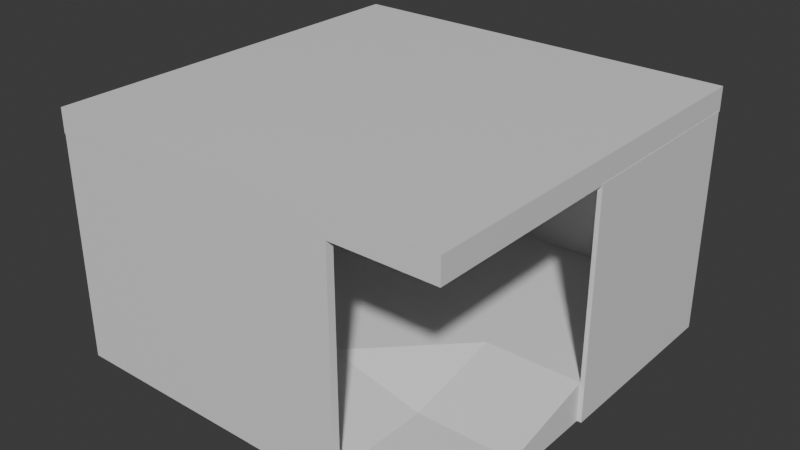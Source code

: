# Source: POD.blend  (saved by Blender 5.2.44; exported with 4.5.12 LTS)
import bpy
from mathutils import Matrix  # noqa: F401  (used for matrix-valued properties, if any)

bpy.ops.wm.read_factory_settings(use_empty=True)
scene = bpy.context.scene
scene.name = 'Scene'

# ---- collections
col_collection = bpy.data.collections.new('Collection'); scene.collection.children.link(col_collection)

# ---- materials (node trees are filled in below, after node groups)
mat_material_001 = bpy.data.materials.new('Material.001')
mat_material = bpy.data.materials.new('Material')

# ---- material node trees
mat_material_001.use_nodes = True; mat_material_001.node_tree.nodes.clear()
_N = mat_material_001.node_tree.nodes; _L = mat_material_001.node_tree.links
n0 = _N.new('ShaderNodeBsdfPrincipled'); n0.name = 'Principled BSDF'; n0.location = (-200, 100)
n0.inputs[10].default_value = 0.005
n1 = _N.new('ShaderNodeOutputMaterial'); n1.name = 'Material Output'; n1.location = (200, 100)
_L.new(n0.outputs[0], n1.inputs[0])
n1.is_active_output = True
mat_material.use_nodes = True; mat_material.node_tree.nodes.clear()
_N = mat_material.node_tree.nodes; _L = mat_material.node_tree.links
n0 = _N.new('ShaderNodeBsdfPrincipled'); n0.name = 'Principled BSDF'; n0.location = (-200, 100)
n0.inputs[10].default_value = 0.005
n1 = _N.new('ShaderNodeOutputMaterial'); n1.name = 'Material Output'; n1.location = (200, 100)
_L.new(n0.outputs[0], n1.inputs[0])
n1.is_active_output = True

# ---- world
world_world = bpy.data.worlds.new('World'); scene.world = world_world
world_world.use_nodes = True; world_world.node_tree.nodes.clear()
_N = world_world.node_tree.nodes; _L = world_world.node_tree.links
n0 = _N.new('ShaderNodeOutputWorld'); n0.name = 'World Output'; n0.location = (200, 100)
n1 = _N.new('ShaderNodeBackground'); n1.name = 'Background'; n1.location = (-200, 100)
n1.inputs[0].default_value = (0.05088, 0.05088, 0.05088, 1.0)
_L.new(n1.outputs[0], n0.inputs[0])
n0.is_active_output = True
world_world.color = (0.05088, 0.05088, 0.05088)
world_world.sun_shadow_jitter_overblur = 0.0

# ---- meshes
me_cube_009 = bpy.data.meshes.new('Cube.009')
me_cube_009.from_pydata([(-6.031, -6.031, -0.2738), (-6.031, -6.031, 0.9625), (-6.031, 6.031, -0.2738), (-6.031, 6.031, 0.9625), (6.031, -6.031, -0.2738), (6.031, -6.031, 0.2738), (6.031, 6.031, -0.2738), (6.031, 6.031, 0.9625), (-6.031, 0.0, 0.9625), (0.0, 6.031, 0.9625), (6.031, 0.0, 0.9625), (0.0, -6.031, 0.9625), (0.0, 0.0, 0.9625), (6.031, -3.015, 0.2738), (3.015, -6.031, 0.2738), (0.0, -3.015, 0.9625), (3.015, 0.0, 0.9625), (3.015, -3.015, 0.2738), (-6.377, 6.031, -0.2738), (-6.377, -6.031, -0.2738), (-6.377, -6.031, 0.9625), (-6.377, 0.0, 0.9625), (-6.377, 6.031, 0.9625), (-6.031, 0.0, 6.714), (-6.031, 6.031, 6.714), (-6.031, -6.031, 6.714), (-6.377, 0.0, 6.714), (-6.377, 6.031, 6.714), (-6.377, -6.031, 6.714), (0.0, -6.031, -0.2738), (-6.031, -6.262, -0.2738), (-6.031, -6.262, 0.9625), (0.0, -6.262, 0.9625), (-6.377, -6.262, -0.2738), (-6.377, -6.262, 0.9625), (0.0, -6.262, -0.2738), (-6.377, -6.031, 6.717), (-6.377, -6.262, 6.717), (0.0, -6.031, 6.717), (-6.031, -6.031, 6.717), (0.0, -6.262, 6.717), (-6.031, -6.262, 6.717), (3.015, -6.031, -0.2738), (3.015, -6.264, 0.2738), (0.0, -6.264, 0.9625), (0.0, -6.264, -0.2738), (3.015, -6.264, -0.2738), (3.015, -6.031, 0.2738), (0.0, -6.031, 0.9625), (3.015, -6.264, 0.2738), (0.0, -6.264, 0.9625), (3.015, -6.031, 6.707), (0.0, -6.031, 6.717), (3.015, -6.264, 6.707), (0.0, -6.264, 6.717), (-6.031, 6.2, 0.9625), (-6.031, 6.2, -0.2738), (6.031, 6.2, -0.2738), (0.0, 6.2, 0.9625), (6.031, 6.2, 0.9625), (-6.38, 6.031, 0.9625), (-6.38, 6.031, -0.2738), (-6.38, 6.2, 0.9625), (-6.38, 6.2, -0.2738), (0.0, 6.031, 6.716), (6.031, 6.031, 6.716), (-6.031, 6.031, 6.716), (0.0, 6.2, 6.716), (6.031, 6.2, 6.716), (-6.031, 6.2, 6.716), (-6.38, 6.031, 6.716), (-6.38, 6.2, 6.716), (6.031, 0.0, -0.2738), (6.163, 6.031, 0.9625), (6.163, 6.031, -0.2738), (6.163, 0.0, -0.2738), (6.163, 0.0, 0.9625), (6.163, 6.2, 0.9625), (6.163, 6.2, -0.2738), (6.031, 6.031, 6.735), (6.031, 0.0, 6.735), (6.031, 6.2, 6.735), (6.163, 6.031, 6.735), (6.163, 0.0, 6.735), (6.163, 6.2, 6.735)], [], [(8, 3, 24, 23), (7, 59, 68, 65), (73, 77, 84, 82), (4, 5, 14, 42), (2, 6, 72, 4, 42, 29, 0), (12, 8, 1, 11, 15), (17, 15, 11, 14), (7, 9, 12, 16, 10), (9, 3, 8, 12), (13, 17, 14, 5), (10, 16, 17, 13), (16, 12, 15, 17), (19, 20, 21, 22, 18), (2, 0, 19, 18), (3, 2, 18, 22), (20, 1, 25, 28), (19, 0, 30, 33), (23, 24, 27, 26), (25, 23, 26, 28), (3, 22, 27, 24), (1, 8, 23, 25), (21, 20, 28, 26), (22, 21, 26, 27), (11, 1, 39, 38), (30, 31, 34, 33), (35, 32, 31, 30), (1, 20, 36, 39), (29, 11, 32, 35), (20, 19, 33, 34), (0, 29, 35, 30), (39, 36, 37, 41), (38, 39, 41, 40), (31, 32, 40, 41), (32, 11, 38, 40), (34, 31, 41, 37), (20, 34, 37, 36), (46, 43, 44, 45), (14, 11, 48, 47), (42, 14, 43, 46), (11, 29, 45, 44), (29, 42, 46, 45), (48, 50, 54, 52), (11, 44, 50, 48), (44, 43, 49, 50), (43, 14, 47, 49), (51, 52, 54, 53), (47, 48, 52, 51), (49, 47, 51, 53), (50, 49, 53, 54), (56, 55, 58, 59, 57), (2, 3, 60, 61), (10, 72, 75, 76), (6, 2, 56, 57), (59, 58, 67, 68), (61, 60, 62, 63), (55, 56, 63, 62), (9, 7, 65, 64), (56, 2, 61, 63), (64, 65, 68, 67), (66, 64, 67, 69), (66, 69, 71, 70), (60, 3, 66, 70), (62, 60, 70, 71), (3, 9, 64, 66), (55, 62, 71, 69), (58, 55, 69, 67), (74, 73, 76, 75), (72, 10, 13, 5, 4), (73, 74, 78, 77), (6, 57, 78, 74), (7, 10, 80, 79), (57, 59, 77, 78), (72, 6, 74, 75), (79, 80, 83, 82), (81, 79, 82, 84), (59, 7, 79, 81), (76, 73, 82, 83), (77, 59, 81, 84), (10, 76, 83, 80)])
_uv = me_cube_009.uv_layers.new(name='UVMap')
_uv.uv.foreach_set('vector', [0.5176, 0.5239, 0.5176, 0.6854, 0.3637, 0.6854, 0.3637, 0.5239, 0.164, 0.698, 0.164, 0.7025, 0.01, 0.7025, 0.01, 0.698, 0.5752, 0.8635, 0.5707, 0.8635, 0.5707, 0.709, 0.5752, 0.709, 0.7746, 0.2979, 0.7599, 0.2979, 0.7599, 0.2171, 0.7746, 0.2171, 0.3391, 0.01934, 0.3391, 0.3422, 0.1777, 0.3422, 0.01623, 0.3422, 0.01623, 0.2615, 0.01623, 0.1808, 0.01623, 0.01934, 0.5251, 0.1715, 0.5251, 0.01006, 0.6865, 0.01, 0.6865, 0.1714, 0.6058, 0.1714, 0.6061, 0.2525, 0.6058, 0.1714, 0.6865, 0.1714, 0.6868, 0.2525, 0.3637, 0.333, 0.3637, 0.1715, 0.5251, 0.1715, 0.5251, 0.2522, 0.5251, 0.3329, 0.3637, 0.1715, 0.3637, 0.01013, 0.5251, 0.01006, 0.5251, 0.1715, 0.6061, 0.3332, 0.6061, 0.2525, 0.6868, 0.2525, 0.6868, 0.3332, 0.5251, 0.3329, 0.5251, 0.2522, 0.6061, 0.2525, 0.6061, 0.3332, 0.5251, 0.2522, 0.5251, 0.1715, 0.6058, 0.1714, 0.6061, 0.2525, 0.9655, 0.6761, 0.9324, 0.6761, 0.9324, 0.5147, 0.9324, 0.3532, 0.9655, 0.3532, 0.3391, 0.01934, 0.01623, 0.01934, 0.01623, 0.01009, 0.3391, 0.01009, 0.5176, 0.6854, 0.5507, 0.6854, 0.5507, 0.6946, 0.5176, 0.6946, 0.5176, 0.3532, 0.5176, 0.3625, 0.3637, 0.3625, 0.3637, 0.3532, 0.01623, 0.01009, 0.01623, 0.01934, 0.01005, 0.01934, 0.01005, 0.01009, 0.3344, 0.5272, 0.3344, 0.3658, 0.3437, 0.3658, 0.3437, 0.5272, 0.3344, 0.6886, 0.3344, 0.5272, 0.3437, 0.5272, 0.3437, 0.6886, 0.5176, 0.6854, 0.5176, 0.6946, 0.3637, 0.6946, 0.3637, 0.6854, 0.5176, 0.3625, 0.5176, 0.5239, 0.3637, 0.5239, 0.3637, 0.3625, 0.9324, 0.5147, 0.9324, 0.6761, 0.7784, 0.6761, 0.7784, 0.5147, 0.9324, 0.3532, 0.9324, 0.5147, 0.7784, 0.5147, 0.7784, 0.3532, 0.5177, 0.7146, 0.5177, 0.8761, 0.3637, 0.8761, 0.3637, 0.7146, 0.8683, 0.1971, 0.8683, 0.1641, 0.8775, 0.1641, 0.8775, 0.1971, 0.7068, 0.1971, 0.7068, 0.1641, 0.8683, 0.1641, 0.8683, 0.1971, 0.5177, 0.8761, 0.5177, 0.8853, 0.3637, 0.8853, 0.3637, 0.8761, 0.8314, 0.8894, 0.8314, 0.8563, 0.8376, 0.8563, 0.8376, 0.8894, 0.9324, 0.6761, 0.9655, 0.6761, 0.9655, 0.6823, 0.9324, 0.6823, 0.01623, 0.01934, 0.01623, 0.1808, 0.01005, 0.1808, 0.01005, 0.01934, 0.5377, 0.7239, 0.5377, 0.7146, 0.5439, 0.7146, 0.5439, 0.7239, 0.5377, 0.8853, 0.5377, 0.7239, 0.5439, 0.7239, 0.5439, 0.8853, 0.8683, 0.1641, 0.7068, 0.1641, 0.7068, 0.01, 0.8683, 0.01, 0.8376, 0.8563, 0.8314, 0.8563, 0.8314, 0.7023, 0.8376, 0.7023, 0.8775, 0.1641, 0.8683, 0.1641, 0.8683, 0.01, 0.8775, 0.01, 0.9324, 0.6761, 0.9324, 0.6823, 0.7783, 0.6823, 0.7783, 0.6761, 0.7068, 0.2171, 0.7215, 0.2171, 0.7399, 0.2979, 0.7068, 0.2979, 0.7331, 0.3325, 0.7331, 0.3325, 0.7331, 0.3325, 0.7331, 0.3325, 0.7068, 0.3325, 0.7068, 0.3179, 0.7131, 0.3179, 0.7131, 0.3325, 0.2233, 0.7508, 0.2233, 0.7838, 0.2171, 0.7838, 0.2171, 0.7508, 0.01623, 0.1808, 0.01623, 0.2615, 0.01, 0.2615, 0.01, 0.1808, 0.1971, 0.8766, 0.1909, 0.8766, 0.1909, 0.7225, 0.1971, 0.7225, 0.7331, 0.3325, 0.7331, 0.3325, 0.7331, 0.3325, 0.7331, 0.3325, 0.7331, 0.3325, 0.7331, 0.3325, 0.7331, 0.3325, 0.7331, 0.3325, 0.7331, 0.3325, 0.7331, 0.3325, 0.7331, 0.3325, 0.7331, 0.3325, 0.7946, 0.2979, 0.7946, 0.2171, 0.8008, 0.2171, 0.8008, 0.2979, 0.2978, 0.5383, 0.2171, 0.5198, 0.2171, 0.3658, 0.2978, 0.366, 0.3406, 0.8808, 0.3344, 0.8808, 0.3344, 0.7086, 0.3406, 0.7086, 0.2978, 0.7123, 0.2171, 0.7308, 0.2171, 0.5585, 0.2978, 0.5583, 0.7583, 0.6797, 0.7252, 0.6797, 0.7252, 0.5182, 0.7252, 0.3568, 0.7583, 0.3568, 0.1971, 0.3751, 0.164, 0.3751, 0.164, 0.3658, 0.1971, 0.3658, 0.8857, 0.8568, 0.8857, 0.8899, 0.8821, 0.8899, 0.8821, 0.8568, 0.3391, 0.3422, 0.3391, 0.01934, 0.3437, 0.01934, 0.3437, 0.3422, 0.7252, 0.3568, 0.7252, 0.5182, 0.5712, 0.5182, 0.5712, 0.3568, 0.8576, 0.8894, 0.8576, 0.8563, 0.8621, 0.8563, 0.8621, 0.8894, 0.7252, 0.6797, 0.7583, 0.6797, 0.7583, 0.689, 0.7252, 0.689, 0.164, 0.5366, 0.164, 0.698, 0.01, 0.698, 0.01, 0.5366, 0.3437, 0.01934, 0.3391, 0.01934, 0.3391, 0.01, 0.3437, 0.01, 0.99, 0.524, 0.99, 0.6854, 0.9855, 0.6854, 0.9855, 0.524, 0.99, 0.3626, 0.99, 0.524, 0.9855, 0.524, 0.9855, 0.3626, 0.99, 0.3626, 0.9855, 0.3626, 0.9855, 0.3532, 0.99, 0.3532, 0.164, 0.3658, 0.164, 0.3751, 0.01, 0.3751, 0.01, 0.3658, 0.8621, 0.8563, 0.8576, 0.8563, 0.8576, 0.7023, 0.8621, 0.7023, 0.164, 0.3751, 0.164, 0.5366, 0.01, 0.5366, 0.01, 0.3751, 0.7252, 0.6797, 0.7252, 0.689, 0.5712, 0.689, 0.5712, 0.6797, 0.7252, 0.5182, 0.7252, 0.6797, 0.5712, 0.6797, 0.5712, 0.5182, 0.5752, 0.8966, 0.5752, 0.8635, 0.7367, 0.8635, 0.7367, 0.8966, 0.7783, 0.7023, 0.8114, 0.7023, 0.793, 0.783, 0.793, 0.8637, 0.7783, 0.8637, 0.5752, 0.8635, 0.5752, 0.8966, 0.5707, 0.8966, 0.5707, 0.8635, 0.3391, 0.3422, 0.3437, 0.3422, 0.3437, 0.3458, 0.3391, 0.3458, 0.1645, 0.7271, 0.1645, 0.8885, 0.01, 0.8885, 0.01, 0.7271, 0.7583, 0.3568, 0.7252, 0.3568, 0.7252, 0.3532, 0.7583, 0.3532, 0.1777, 0.3422, 0.3391, 0.3422, 0.3391, 0.3458, 0.1777, 0.3458, 0.9011, 0.01453, 0.9011, 0.1759, 0.8975, 0.1759, 0.8975, 0.01453, 0.9011, 0.01, 0.9011, 0.01453, 0.8975, 0.01453, 0.8975, 0.01, 0.1645, 0.7225, 0.1645, 0.7271, 0.01, 0.7271, 0.01, 0.7225, 0.7367, 0.8635, 0.5752, 0.8635, 0.5752, 0.709, 0.7367, 0.709, 0.7252, 0.3532, 0.7252, 0.3568, 0.5707, 0.3568, 0.5707, 0.3532, 0.8857, 0.8568, 0.8821, 0.8568, 0.8821, 0.7023, 0.8857, 0.7023])
me_cube_009.materials.append(mat_material_001)
me_cube_009.update()
me_cube = bpy.data.meshes.new('Cube')
me_cube.from_pydata([(-1.0, -1.0, -1.0), (-1.0, -1.0, 1.0), (-1.0, 1.0, -1.0), (-1.0, 1.0, 1.0), (1.0, -1.0, -1.0), (1.0, -1.0, 1.0), (1.0, 1.0, -1.0), (1.0, 1.0, 1.0)], [], [(0, 1, 3, 2), (2, 3, 7, 6), (6, 7, 5, 4), (4, 5, 1, 0), (2, 6, 4, 0), (7, 3, 1, 5)])
_uv = me_cube.uv_layers.new(name='UVMap')
_uv.uv.foreach_set('vector', [0.3233, 0.19, 0.01, 0.19, 0.01, 0.1433, 0.3233, 0.1433, 0.3233, 0.5226, 0.01, 0.5226, 0.01, 0.4774, 0.3233, 0.4774, 0.6567, 0.1899, 0.3433, 0.1899, 0.3433, 0.1434, 0.6567, 0.1434, 0.6567, 0.5217, 0.3433, 0.5217, 0.3433, 0.4783, 0.6567, 0.4783, 0.3233, 0.6767, 0.3233, 0.99, 0.01, 0.99, 0.01, 0.6767, 0.6567, 0.6767, 0.6567, 0.99, 0.3433, 0.99, 0.3433, 0.6767])
me_cube.materials.append(mat_material)
me_cube.update()

# ---- objects
ob_cube = bpy.data.objects.new('Cube', me_cube_009)
ob_cube_001 = bpy.data.objects.new('Cube.001', me_cube)

# ---- transforms, parenting, visibility, modifiers, constraints
ob_cube.location = (0.0, 0.0, -0.02781)
ob_cube_001.location = (-0.1222, 0.0, 7.046)
ob_cube_001.scale = (6.279, 6.267, 0.3701)

# ---- collection membership
col_collection.objects.link(ob_cube)
col_collection.objects.link(ob_cube_001)

# ---- scene / render settings (as saved in the file)
scene.frame_start = 1; scene.frame_end = 250; scene.frame_set(35)
scene.render.engine = 'BLENDER_EEVEE_NEXT'
scene.render.bake_bias = 0.0
scene.render.bake_samples = 0
scene.render.compositor_device = 'GPU'
scene.eevee.use_volume_custom_range = False
scene.eevee.fast_gi_thickness_near = 0.1
scene.eevee.fast_gi_thickness_far = 0.0
scene.eevee.ray_tracing_options.screen_trace_thickness = 0.1
bpy.context.view_layer.update()

# ---- added for rendering (the .blend has no active camera and no usable light): camera, sun
cam_auto = bpy.data.cameras.new('AutoCamera')
cam_auto.lens = 50.0
cam_auto.sensor_width = 36.0
cam_auto.clip_end = 1000.0
ob_auto_camera = bpy.data.objects.new('AutoCamera', cam_auto)
scene.collection.objects.link(ob_auto_camera)
ob_auto_camera.location = (17.7864, -21.4866, 17.8818)
ob_auto_camera.rotation_euler = (1.09748, -7.21219e-08, 0.694738)
scene.camera = ob_auto_camera
light_auto_sun = bpy.data.lights.new('AutoSun', 'SUN')
light_auto_sun.energy = 3.0
light_auto_sun.angle = 0.0523599
ob_auto_sun = bpy.data.objects.new('AutoSun', light_auto_sun)
scene.collection.objects.link(ob_auto_sun)
ob_auto_sun.rotation_euler = (0.872665, 0.174533, 0.523599)
bpy.context.view_layer.update()
